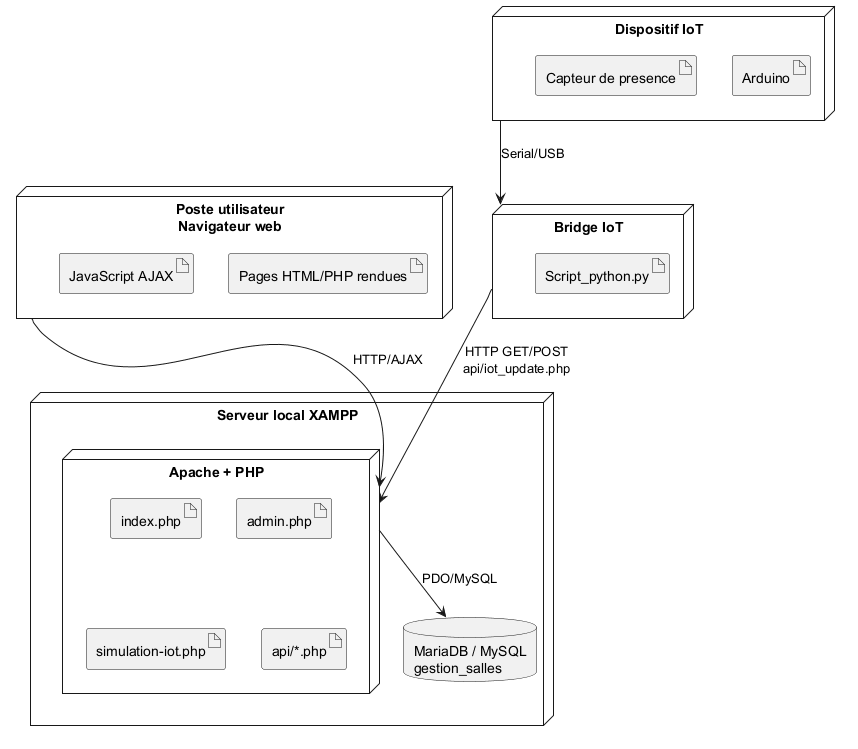

The diagram above was rendered by PlantUML. Its source (embedded in the PNG):
@startuml
node "Poste utilisateur\nNavigateur web" as Browser {
  artifact "Pages HTML/PHP rendues"
  artifact "JavaScript AJAX"
}

node "Serveur local XAMPP" as Server {
  node "Apache + PHP" as Apache {
    artifact "index.php"
    artifact "admin.php"
    artifact "simulation-iot.php"
    artifact "api/*.php"
  }
  database "MariaDB / MySQL\ngestion_salles" as MySQL
}

node "Dispositif IoT" as Device {
  artifact "Arduino"
  artifact "Capteur de presence"
}

node "Bridge IoT" as Bridge {
  artifact "Script_python.py"
}

Browser --> Apache : HTTP/AJAX
Apache --> MySQL : PDO/MySQL
Device --> Bridge : Serial/USB
Bridge --> Apache : HTTP GET/POST\napi/iot_update.php
@enduml